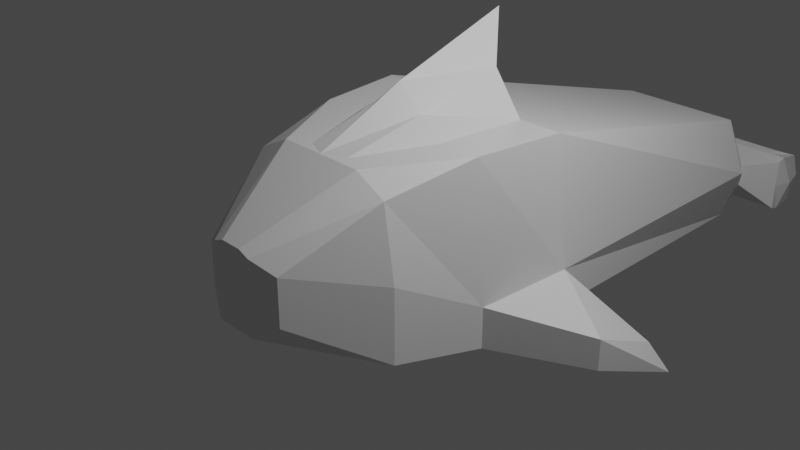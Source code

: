 # Source: dolphin.blend  (saved by Blender 2.90.8; exported with 4.5.12 LTS)
import bpy
from mathutils import Matrix  # noqa: F401  (used for matrix-valued properties, if any)

bpy.ops.wm.read_factory_settings(use_empty=True)
scene = bpy.context.scene
scene.name = 'Scene'

# ---- collections
col_collection = bpy.data.collections.new('Collection'); scene.collection.children.link(col_collection)

# ---- materials (node trees are filled in below, after node groups)
mat_material = bpy.data.materials.new('Material')
mat_material.alpha_threshold = 0.0
mat_material.use_transparent_shadow = False
mat_material.line_color = (0.0, 0.0, 0.0, 1.0)

# ---- material node trees
mat_material.use_nodes = True; mat_material.node_tree.nodes.clear()
_N = mat_material.node_tree.nodes; _L = mat_material.node_tree.links
n0 = _N.new('ShaderNodeOutputMaterial'); n0.name = 'Material Output'; n0.location = (300, 300)
n1 = _N.new('ShaderNodeBsdfPrincipled'); n1.name = 'Principled BSDF'; n1.location = (10, 300)
n1.distribution = 'GGX'
n1.subsurface_method = 'BURLEY'
n1.inputs[2].default_value = 0.4
n1.inputs[3].default_value = 1.45
n1.inputs[27].default_value = (0.0, 0.0, 0.0, 1.0)
n1.inputs[28].default_value = 1.0
_L.new(n1.outputs[0], n0.inputs[0])
n0.is_active_output = True

# ---- world
world_world = bpy.data.worlds.new('World'); scene.world = world_world
world_world.use_nodes = True; world_world.node_tree.nodes.clear()
_N = world_world.node_tree.nodes; _L = world_world.node_tree.links
n0 = _N.new('ShaderNodeOutputWorld'); n0.name = 'World Output'; n0.location = (300, 300)
n1 = _N.new('ShaderNodeBackground'); n1.name = 'Background'; n1.location = (10, 300)
n1.inputs[0].default_value = (0.05088, 0.05088, 0.05088, 1.0)
_L.new(n1.outputs[0], n0.inputs[0])
n0.is_active_output = True
world_world.color = (0.05088, 0.05088, 0.05088)
world_world.use_sun_shadow = False
world_world.sun_shadow_jitter_overblur = 0.0

# ---- cameras
cam_camera = bpy.data.cameras.new('Camera')
cam_camera.clip_end = 100.0
cam_camera.ortho_scale = 7.314

# ---- lights
light_light = bpy.data.lights.new('Light', 'POINT')
light_light.transmission_factor = 0.0
light_light.energy = 1000.0
light_light.shadow_soft_size = 0.1
light_light.shadow_maximum_resolution = 0.006
light_light.use_absolute_resolution = True

# ---- meshes
me_cube = bpy.data.meshes.new('Cube')
me_cube.from_pydata([(1.182, 1.0, 1.0), (1.364, 1.0, -0.837), (0.8695, -1.0, 0.8128), (1.0, -1.0, -0.8335), (0.0, 1.0, 1.0), (0.0, 1.0, -1.0), (0.0, -1.0, 1.0), (0.0, -1.0, -1.0), (0.7893, 4.975, -1.329), (0.0, 4.975, -1.329), (0.7431, 4.975, -0.03923), (0.0, 4.975, -0.03923), (0.3176, 6.204, -1.449), (0.0, 6.204, -1.449), (0.3176, 6.204, -1.161), (0.0, 6.204, -1.161), (0.6989, 6.524, -1.782), (0.0, 6.524, -1.782), (0.6989, 6.524, -1.085), (0.0, 6.524, -1.085), (0.0, -2.046, -0.4365), (0.0, -2.046, 0.4365), (0.4964, -1.923, 0.2493), (0.4964, -1.923, -0.27), (1.364, 1.0, -0.4153), (0.0, -1.0, 0.0), (1.0, -1.0, 0.0), (0.0, 1.0, 0.0), (1.0, 4.975, -0.6843), (0.0, 4.975, -0.6843), (0.3176, 6.204, -1.305), (0.0, 6.204, -1.305), (0.6989, 6.524, -1.433), (0.0, 6.524, -1.433), (0.0, -2.046, 0.0), (0.4964, -1.923, 0.0), (0.0, 0.0, -1.0), (1.049, 0.0, 1.0), (0.0, 0.0, 1.0), (1.182, 0.0, -1.0), (1.182, 0.0, -0.5327), (0.0, 0.0, 0.0), (2.109, 1.509, -1.155), (2.284, 1.674, -1.512), (2.102, 0.6739, -1.124), (2.102, 0.6739, -0.767), (0.6818, 1.0, -1.0), (0.5, -1.0, 1.0), (0.5, -1.0, -1.0), (0.6818, 1.0, 1.0), (0.5, 4.975, -1.329), (0.5, 4.975, -0.03923), (0.2686, 6.204, -1.449), (0.2686, 6.204, -1.161), (0.5, 6.524, -1.782), (0.5, 6.524, -1.085), (0.2482, -2.046, 0.3864), (0.2482, -2.046, -0.4365), (0.2482, -2.046, 0.0), (0.0, 6.788, -1.824), (0.5909, 0.0, -1.0), (0.5909, 0.0, 1.0), (0.5, -1.0, 1.0), (0.0, -1.0, 1.0), (0.0, 0.0, 1.0), (0.0, 1.098, 1.402), (0.6818, 1.0, 1.0), (0.5909, 0.0, 1.0), (0.3409, 1.0, -1.0), (0.25, -1.0, 1.0), (0.25, 4.975, -1.329), (0.1343, 6.204, -1.449), (0.25, 6.524, -1.782), (0.1241, -2.046, 0.4365), (0.1241, -2.046, 0.0), (0.2954, 0.0, -1.0), (0.25, -1.0, -1.0), (0.3409, 1.0, 1.0), (0.25, 4.975, -0.03923), (0.1343, 6.204, -1.161), (0.25, 6.524, -1.085), (0.1241, -2.046, -0.4365), (0.25, 6.788, -1.824), (0.25, -1.0, 1.0), (0.3409, 1.0, 1.259), (0.25, -0.8839, 1.0), (0.0, -1.0, 1.0), (0.0, 0.0, 1.463), (0.0, 1.388, 1.937), (0.3409, 1.0, 1.463), (0.6818, 1.0, 1.0), (0.2954, 0.0, 1.204), (0.5909, 0.0, 1.0), (0.5, -0.5122, 1.0), (0.25, 6.64, -1.816), (0.0, 6.64, -1.816), (0.7855, 6.757, -1.433), (0.6989, 6.64, -1.816), (0.0, 6.64, -1.433), (0.5, 6.64, -1.051), (0.6989, 6.64, -1.051), (0.0, 6.64, -1.051), (0.5, 6.64, -1.816), (0.25, 6.64, -1.051), (0.6989, 7.088, -1.433), (0.6989, 6.937, -1.771), (0.0, 6.788, -1.433), (0.5, 6.788, -1.043), (0.6989, 6.937, -1.096), (0.0, 6.788, -1.043), (0.5, 6.788, -1.433), (0.5, 6.788, -1.824), (0.25, 6.788, -1.043), (0.25, 6.788, -1.433)], [], [(77, 4, 65, 84), (25, 7, 20, 34), (41, 38, 4, 27), (60, 39, 3, 48), (40, 37, 2, 26), (27, 4, 11, 29), (29, 11, 15, 31), (68, 5, 9, 70), (49, 0, 10, 51), (24, 1, 8, 28), (53, 14, 18, 55), (70, 9, 13, 71), (51, 10, 14, 53), (28, 8, 12, 30), (54, 72, 94, 102), (30, 12, 16, 32), (31, 15, 19, 33), (71, 13, 17, 72), (74, 73, 21, 34), (48, 3, 23, 57), (69, 6, 21, 73), (26, 2, 22, 35), (3, 26, 35, 23), (81, 74, 34, 20), (13, 31, 33, 17), (14, 30, 32, 18), (17, 33, 98, 95), (10, 28, 30, 14), (0, 24, 28, 10), (9, 29, 31, 13), (5, 27, 29, 9), (39, 40, 26, 3), (36, 41, 27, 5), (6, 25, 34, 21), (7, 25, 41, 36), (24, 40, 45, 42), (24, 0, 37, 40), (46, 1, 39, 60), (25, 6, 38, 41), (61, 49, 66, 67), (43, 42, 45, 44), (1, 24, 42, 43), (39, 1, 43, 44), (40, 39, 44, 45), (0, 49, 61, 37), (68, 46, 60, 75), (33, 19, 101, 98), (23, 35, 58, 57), (2, 47, 56, 22), (76, 48, 57, 81), (35, 22, 56, 58), (12, 52, 54, 16), (32, 16, 97, 96), (78, 51, 53, 79), (8, 50, 52, 12), (79, 53, 55, 80), (77, 49, 51, 78), (1, 46, 50, 8), (75, 60, 48, 76), (37, 61, 47, 2), (63, 83, 85, 86), (64, 63, 86, 87), (69, 47, 62, 83), (38, 6, 63, 64), (47, 61, 67, 62), (4, 38, 64, 65), (6, 69, 83, 63), (62, 67, 92, 93), (84, 65, 88, 89), (36, 75, 76, 7), (4, 77, 78, 11), (15, 79, 80, 19), (11, 78, 79, 15), (80, 55, 99, 103), (7, 76, 81, 20), (19, 80, 103, 101), (5, 68, 75, 36), (57, 58, 74, 81), (47, 69, 73, 56), (58, 56, 73, 74), (52, 71, 72, 54), (50, 70, 71, 52), (46, 68, 70, 50), (49, 77, 84, 66), (91, 87, 86, 85), (89, 88, 87, 91), (90, 89, 91, 92), (92, 91, 85, 93), (83, 62, 93, 85), (67, 66, 90, 92), (66, 84, 89, 90), (65, 64, 87, 88), (101, 103, 112, 109), (95, 98, 106, 59), (102, 94, 82, 111), (98, 101, 109, 106), (103, 99, 107, 112), (96, 97, 105, 104), (55, 18, 100, 99), (72, 17, 95, 94), (16, 54, 102, 97), (18, 32, 96, 100), (110, 107, 108, 104), (111, 110, 104, 105), (82, 113, 110, 111), (113, 112, 107, 110), (106, 109, 112, 113), (59, 106, 113, 82), (99, 100, 108, 107), (94, 95, 59, 82), (97, 102, 111, 105), (100, 96, 104, 108)])
_uv = me_cube.uv_layers.new(name='UVMap')
_uv.uv.foreach_set('vector', [0.8125, 0.5, 0.875, 0.5, 0.875, 0.5, 0.8125, 0.5, 0.5, 0.0, 0.375, 0.0, 0.375, 0.0, 0.5, 0.0, 0.5, 0.125, 0.625, 0.125, 0.625, 0.25, 0.5, 0.25, 0.25, 0.625, 0.375, 0.625, 0.375, 0.75, 0.25, 0.75, 0.5, 0.625, 0.625, 0.625, 0.625, 0.75, 0.5, 0.75, 0.5, 0.25, 0.625, 0.25, 0.625, 0.25, 0.5, 0.25, 0.5, 0.25, 0.625, 0.25, 0.625, 0.25, 0.5, 0.25, 0.1875, 0.5, 0.125, 0.5, 0.125, 0.5, 0.1875, 0.5, 0.75, 0.5, 0.625, 0.5, 0.625, 0.5, 0.75, 0.5, 0.5, 0.5, 0.375, 0.5, 0.375, 0.5, 0.5, 0.5, 0.75, 0.5, 0.625, 0.5, 0.625, 0.5, 0.75, 0.5, 0.1875, 0.5, 0.125, 0.5, 0.125, 0.5, 0.1875, 0.5, 0.75, 0.5, 0.625, 0.5, 0.625, 0.5, 0.75, 0.5, 0.5, 0.5, 0.375, 0.5, 0.375, 0.5, 0.5, 0.5, 0.25, 0.5, 0.1875, 0.5, 0.1875, 0.5, 0.25, 0.5, 0.5, 0.5, 0.375, 0.5, 0.375, 0.5, 0.5, 0.5, 0.5, 0.25, 0.625, 0.25, 0.625, 0.25, 0.5, 0.25, 0.1875, 0.5, 0.125, 0.5, 0.125, 0.5, 0.1875, 0.5, 0.5, 0.9375, 0.625, 0.9375, 0.625, 1.0, 0.5, 1.0, 0.25, 0.75, 0.375, 0.75, 0.375, 0.75, 0.25, 0.75, 0.8125, 0.75, 0.875, 0.75, 0.875, 0.75, 0.8125, 0.75, 0.5, 0.75, 0.625, 0.75, 0.625, 0.75, 0.5, 0.75, 0.375, 0.75, 0.5, 0.75, 0.5, 0.75, 0.375, 0.75, 0.375, 0.9375, 0.5, 0.9375, 0.5, 1.0, 0.375, 1.0, 0.375, 0.25, 0.5, 0.25, 0.5, 0.25, 0.375, 0.25, 0.625, 0.5, 0.5, 0.5, 0.5, 0.5, 0.625, 0.5, 0.375, 0.25, 0.5, 0.25, 0.5, 0.25, 0.375, 0.25, 0.625, 0.5, 0.5, 0.5, 0.5, 0.5, 0.625, 0.5, 0.625, 0.5, 0.5, 0.5, 0.5, 0.5, 0.625, 0.5, 0.375, 0.25, 0.5, 0.25, 0.5, 0.25, 0.375, 0.25, 0.375, 0.25, 0.5, 0.25, 0.5, 0.25, 0.375, 0.25, 0.375, 0.625, 0.5, 0.625, 0.5, 0.75, 0.375, 0.75, 0.375, 0.125, 0.5, 0.125, 0.5, 0.25, 0.375, 0.25, 0.625, 0.0, 0.5, 0.0, 0.5, 0.0, 0.625, 0.0, 0.375, 0.0, 0.5, 0.0, 0.5, 0.125, 0.375, 0.125, 0.5, 0.5, 0.5, 0.625, 0.5, 0.625, 0.5, 0.5, 0.5, 0.5, 0.625, 0.5, 0.625, 0.625, 0.5, 0.625, 0.25, 0.5, 0.375, 0.5, 0.375, 0.625, 0.25, 0.625, 0.5, 0.0, 0.625, 0.0, 0.625, 0.125, 0.5, 0.125, 0.75, 0.625, 0.75, 0.5, 0.75, 0.5, 0.75, 0.625, 0.375, 0.5, 0.5, 0.5, 0.5, 0.625, 0.375, 0.625, 0.375, 0.5, 0.5, 0.5, 0.5, 0.5, 0.375, 0.5, 0.375, 0.625, 0.375, 0.5, 0.375, 0.5, 0.375, 0.625, 0.5, 0.625, 0.375, 0.625, 0.375, 0.625, 0.5, 0.625, 0.625, 0.5, 0.75, 0.5, 0.75, 0.625, 0.625, 0.625, 0.1875, 0.5, 0.25, 0.5, 0.25, 0.625, 0.1875, 0.625, 0.5, 0.25, 0.625, 0.25, 0.625, 0.25, 0.5, 0.25, 0.375, 0.75, 0.5, 0.75, 0.5, 0.875, 0.375, 0.875, 0.625, 0.75, 0.75, 0.75, 0.75, 0.75, 0.625, 0.75, 0.1875, 0.75, 0.25, 0.75, 0.25, 0.75, 0.1875, 0.75, 0.5, 0.75, 0.625, 0.75, 0.625, 0.875, 0.5, 0.875, 0.375, 0.5, 0.25, 0.5, 0.25, 0.5, 0.375, 0.5, 0.5, 0.5, 0.375, 0.5, 0.375, 0.5, 0.5, 0.5, 0.8125, 0.5, 0.75, 0.5, 0.75, 0.5, 0.8125, 0.5, 0.375, 0.5, 0.25, 0.5, 0.25, 0.5, 0.375, 0.5, 0.8125, 0.5, 0.75, 0.5, 0.75, 0.5, 0.8125, 0.5, 0.8125, 0.5, 0.75, 0.5, 0.75, 0.5, 0.8125, 0.5, 0.375, 0.5, 0.25, 0.5, 0.25, 0.5, 0.375, 0.5, 0.1875, 0.625, 0.25, 0.625, 0.25, 0.75, 0.1875, 0.75, 0.625, 0.625, 0.75, 0.625, 0.75, 0.75, 0.625, 0.75, 0.875, 0.75, 0.8125, 0.75, 0.8125, 0.75, 0.875, 0.75, 0.625, 0.125, 0.625, 0.0, 0.625, 0.0, 0.625, 0.125, 0.8125, 0.75, 0.75, 0.75, 0.75, 0.75, 0.8125, 0.75, 0.625, 0.125, 0.625, 0.0, 0.625, 0.0, 0.625, 0.125, 0.75, 0.75, 0.75, 0.625, 0.75, 0.625, 0.75, 0.75, 0.625, 0.25, 0.625, 0.125, 0.625, 0.125, 0.625, 0.25, 0.875, 0.75, 0.8125, 0.75, 0.8125, 0.75, 0.875, 0.75, 0.75, 0.75, 0.75, 0.625, 0.75, 0.625, 0.75, 0.75, 0.8125, 0.5, 0.875, 0.5, 0.875, 0.5, 0.8125, 0.5, 0.125, 0.625, 0.1875, 0.625, 0.1875, 0.75, 0.125, 0.75, 0.875, 0.5, 0.8125, 0.5, 0.8125, 0.5, 0.875, 0.5, 0.875, 0.5, 0.8125, 0.5, 0.8125, 0.5, 0.875, 0.5, 0.875, 0.5, 0.8125, 0.5, 0.8125, 0.5, 0.875, 0.5, 0.8125, 0.5, 0.75, 0.5, 0.75, 0.5, 0.8125, 0.5, 0.125, 0.75, 0.1875, 0.75, 0.1875, 0.75, 0.125, 0.75, 0.875, 0.5, 0.8125, 0.5, 0.8125, 0.5, 0.875, 0.5, 0.125, 0.5, 0.1875, 0.5, 0.1875, 0.625, 0.125, 0.625, 0.375, 0.875, 0.5, 0.875, 0.5, 0.9375, 0.375, 0.9375, 0.75, 0.75, 0.8125, 0.75, 0.8125, 0.75, 0.75, 0.75, 0.5, 0.875, 0.625, 0.875, 0.625, 0.9375, 0.5, 0.9375, 0.25, 0.5, 0.1875, 0.5, 0.1875, 0.5, 0.25, 0.5, 0.25, 0.5, 0.1875, 0.5, 0.1875, 0.5, 0.25, 0.5, 0.25, 0.5, 0.1875, 0.5, 0.1875, 0.5, 0.25, 0.5, 0.75, 0.5, 0.8125, 0.5, 0.8125, 0.5, 0.75, 0.5, 0.8125, 0.625, 0.875, 0.625, 0.875, 0.75, 0.8125, 0.75, 0.8125, 0.5, 0.875, 0.5, 0.875, 0.625, 0.8125, 0.625, 0.75, 0.5, 0.8125, 0.5, 0.8125, 0.625, 0.75, 0.625, 0.75, 0.625, 0.8125, 0.625, 0.8125, 0.75, 0.75, 0.75, 0.8125, 0.75, 0.75, 0.75, 0.75, 0.75, 0.8125, 0.75, 0.75, 0.625, 0.75, 0.5, 0.75, 0.5, 0.75, 0.625, 0.75, 0.5, 0.8125, 0.5, 0.8125, 0.5, 0.75, 0.5, 0.625, 0.25, 0.625, 0.125, 0.625, 0.125, 0.625, 0.25, 0.875, 0.5, 0.8125, 0.5, 0.8125, 0.5, 0.875, 0.5, 0.375, 0.25, 0.5, 0.25, 0.5, 0.25, 0.375, 0.25, 0.25, 0.5, 0.1875, 0.5, 0.1875, 0.5, 0.25, 0.5, 0.5, 0.25, 0.625, 0.25, 0.625, 0.25, 0.5, 0.25, 0.8125, 0.5, 0.75, 0.5, 0.75, 0.5, 0.8125, 0.5, 0.5, 0.5, 0.375, 0.5, 0.375, 0.5, 0.5, 0.5, 0.75, 0.5, 0.625, 0.5, 0.625, 0.5, 0.75, 0.5, 0.1875, 0.5, 0.125, 0.5, 0.125, 0.5, 0.1875, 0.5, 0.375, 0.5, 0.25, 0.5, 0.25, 0.5, 0.375, 0.5, 0.625, 0.5, 0.5, 0.5, 0.5, 0.5, 0.625, 0.5, 0.5, 0.375, 0.625, 0.375, 0.625, 0.5, 0.5, 0.5, 0.375, 0.375, 0.5, 0.375, 0.5, 0.5, 0.375, 0.5, 0.375, 0.3125, 0.5, 0.3125, 0.5, 0.375, 0.375, 0.375, 0.5, 0.3125, 0.625, 0.3125, 0.625, 0.375, 0.5, 0.375, 0.5, 0.25, 0.625, 0.25, 0.625, 0.3125, 0.5, 0.3125, 0.375, 0.25, 0.5, 0.25, 0.5, 0.3125, 0.375, 0.3125, 0.75, 0.5, 0.625, 0.5, 0.625, 0.5, 0.75, 0.5, 0.1875, 0.5, 0.125, 0.5, 0.125, 0.5, 0.1875, 0.5, 0.375, 0.5, 0.25, 0.5, 0.25, 0.5, 0.375, 0.5, 0.625, 0.5, 0.5, 0.5, 0.5, 0.5, 0.625, 0.5])
me_cube.materials.append(mat_material)
me_cube.use_remesh_preserve_volume = False
me_cube.use_remesh_preserve_attributes = False
me_cube.use_mirror_vertex_groups = False
me_cube.update()

# ---- objects
ob_cube = bpy.data.objects.new('Cube', me_cube)
ob_light = bpy.data.objects.new('Light', light_light)
ob_camera = bpy.data.objects.new('Camera', cam_camera)

# ---- transforms, parenting, visibility, modifiers, constraints
ob_cube.location = (0.0, 0.0, 0.0)
ob_cube.lock_rotations_4d = False
ob_cube.empty_display_type = 'ARROWS'
ob_cube.lineart.crease_threshold = 0.0
_m = ob_cube.modifiers.new('Mirror', 'MIRROR')
ob_light.location = (4.076, 1.005, 5.904)
ob_light.rotation_euler = (0.6503, 0.05522, 1.866)
ob_light.lock_rotations_4d = False
ob_light.empty_display_type = 'ARROWS'
ob_light.color = (0.0, 0.0, 0.0, 0.0)
ob_light.lineart.crease_threshold = 0.0
ob_camera.location = (7.359, -6.926, 4.958)
ob_camera.rotation_euler = (1.109, 0.0, 0.8149)
ob_camera.lock_rotations_4d = False
ob_camera.empty_display_type = 'ARROWS'
ob_camera.color = (0.0, 0.0, 0.0, 0.0)
ob_camera.display_type = 'WIRE'
ob_camera.lineart.crease_threshold = 0.0

# ---- collection membership
col_collection.objects.link(ob_cube)
col_collection.objects.link(ob_light)
col_collection.objects.link(ob_camera)

# ---- scene / render settings (as saved in the file)
scene.camera = ob_camera
scene.frame_start = 1; scene.frame_end = 250; scene.frame_set(1)
scene.render.engine = 'BLENDER_EEVEE_NEXT'
scene.cycles.use_denoising = False
scene.cycles.samples = 128
scene.cycles.sampling_pattern = 'TABULATED_SOBOL'
scene.cycles.use_adaptive_sampling = False
scene.cycles.use_light_tree = False
scene.view_settings.view_transform = 'Filmic'
bpy.context.view_layer.update()
